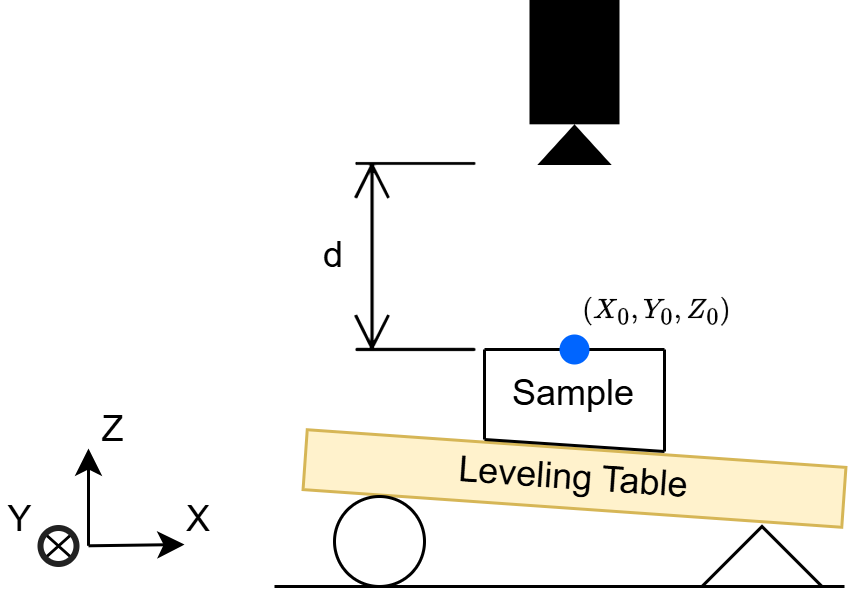

The diagram above was exported from draw.io. Its source (the exported page's mxGraphModel, read from the mxfile embedded in the PNG):
<mxGraphModel dx="378" dy="196" grid="1" gridSize="10" guides="1" tooltips="1" connect="1" arrows="1" fold="1" page="1" pageScale="1" pageWidth="850" pageHeight="1100" math="1" shadow="0">
  <root>
    <mxCell id="0" />
    <mxCell id="1" parent="0" />
    <mxCell id="ueuT5YKC7Wdmln2GNWFX-12" value="Y" style="text;html=1;align=center;verticalAlign=middle;whiteSpace=wrap;rounded=0;" parent="1" vertex="1">
      <mxGeometry x="118" y="162.5" width="15" height="30" as="geometry" />
    </mxCell>
    <mxCell id="KgR5R17OVCxoudx-IaxD-1" value="Leveling Table" style="rounded=0;whiteSpace=wrap;html=1;fillColor=#fff2cc;strokeColor=#d6b656;rotation=4;" parent="1" vertex="1">
      <mxGeometry x="220" y="154" width="180" height="20" as="geometry" />
    </mxCell>
    <mxCell id="KgR5R17OVCxoudx-IaxD-2" value="" style="ellipse;whiteSpace=wrap;html=1;aspect=fixed;" parent="1" vertex="1">
      <mxGeometry x="230" y="170" width="30" height="30" as="geometry" />
    </mxCell>
    <mxCell id="KgR5R17OVCxoudx-IaxD-3" value="" style="verticalLabelPosition=bottom;verticalAlign=top;html=1;shape=mxgraph.basic.acute_triangle;dx=0.5;" parent="1" vertex="1">
      <mxGeometry x="352.5" y="180" width="40" height="20" as="geometry" />
    </mxCell>
    <mxCell id="KgR5R17OVCxoudx-IaxD-4" value="" style="endArrow=none;html=1;rounded=0;" parent="1" edge="1">
      <mxGeometry width="50" height="50" relative="1" as="geometry">
        <mxPoint x="210" y="200" as="sourcePoint" />
        <mxPoint x="400" y="200" as="targetPoint" />
      </mxGeometry>
    </mxCell>
    <mxCell id="KgR5R17OVCxoudx-IaxD-5" value="" style="shape=mxgraph.signs.tech.video_camera;html=1;pointerEvents=1;fillColor=#000000;strokeColor=none;verticalLabelPosition=bottom;verticalAlign=top;align=center;rotation=90;" parent="1" vertex="1">
      <mxGeometry x="282.5" y="17" width="55" height="30" as="geometry" />
    </mxCell>
    <mxCell id="KgR5R17OVCxoudx-IaxD-6" value="" style="shape=dimension;direction=west;whiteSpace=wrap;html=1;align=center;points=[];verticalAlign=top;spacingTop=-15;labelBackgroundColor=none;rotation=-90;" parent="1" vertex="1">
      <mxGeometry x="226" y="70" width="62" height="40" as="geometry" />
    </mxCell>
    <mxCell id="KgR5R17OVCxoudx-IaxD-7" value="" style="endArrow=none;html=1;rounded=0;" parent="1" edge="1">
      <mxGeometry width="50" height="50" relative="1" as="geometry">
        <mxPoint x="280" y="121" as="sourcePoint" />
        <mxPoint x="340" y="121" as="targetPoint" />
      </mxGeometry>
    </mxCell>
    <mxCell id="KgR5R17OVCxoudx-IaxD-8" value="" style="endArrow=none;html=1;rounded=0;" parent="1" edge="1">
      <mxGeometry width="50" height="50" relative="1" as="geometry">
        <mxPoint x="280" y="151" as="sourcePoint" />
        <mxPoint x="280" y="121" as="targetPoint" />
      </mxGeometry>
    </mxCell>
    <mxCell id="KgR5R17OVCxoudx-IaxD-9" value="" style="endArrow=none;html=1;rounded=0;" parent="1" edge="1">
      <mxGeometry width="50" height="50" relative="1" as="geometry">
        <mxPoint x="280" y="151" as="sourcePoint" />
        <mxPoint x="340" y="155" as="targetPoint" />
      </mxGeometry>
    </mxCell>
    <mxCell id="KgR5R17OVCxoudx-IaxD-10" value="" style="endArrow=none;html=1;rounded=0;" parent="1" edge="1">
      <mxGeometry width="50" height="50" relative="1" as="geometry">
        <mxPoint x="340" y="155" as="sourcePoint" />
        <mxPoint x="340" y="121" as="targetPoint" />
      </mxGeometry>
    </mxCell>
    <mxCell id="KgR5R17OVCxoudx-IaxD-11" value="Sample" style="text;html=1;align=center;verticalAlign=middle;whiteSpace=wrap;rounded=0;" parent="1" vertex="1">
      <mxGeometry x="280" y="121" width="60" height="30" as="geometry" />
    </mxCell>
    <mxCell id="ueuT5YKC7Wdmln2GNWFX-3" value="d" style="text;html=1;align=center;verticalAlign=middle;whiteSpace=wrap;rounded=0;" parent="1" vertex="1">
      <mxGeometry x="200" y="75" width="60" height="30" as="geometry" />
    </mxCell>
    <mxCell id="ueuT5YKC7Wdmln2GNWFX-5" value="" style="endArrow=classic;html=1;rounded=0;" parent="1" edge="1">
      <mxGeometry width="50" height="50" relative="1" as="geometry">
        <mxPoint x="148" y="186.43" as="sourcePoint" />
        <mxPoint x="148" y="154" as="targetPoint" />
      </mxGeometry>
    </mxCell>
    <mxCell id="ueuT5YKC7Wdmln2GNWFX-6" value="" style="endArrow=classic;html=1;rounded=0;" parent="1" edge="1">
      <mxGeometry width="50" height="50" relative="1" as="geometry">
        <mxPoint x="148" y="186.43" as="sourcePoint" />
        <mxPoint x="180" y="186" as="targetPoint" />
      </mxGeometry>
    </mxCell>
    <mxCell id="ueuT5YKC7Wdmln2GNWFX-9" value="Z" style="text;html=1;align=center;verticalAlign=middle;whiteSpace=wrap;rounded=0;" parent="1" vertex="1">
      <mxGeometry x="143" y="132.5" width="27" height="30" as="geometry" />
    </mxCell>
    <mxCell id="ueuT5YKC7Wdmln2GNWFX-10" value="X" style="text;html=1;align=center;verticalAlign=middle;whiteSpace=wrap;rounded=0;" parent="1" vertex="1">
      <mxGeometry x="180" y="162.5" width="10" height="30" as="geometry" />
    </mxCell>
    <mxCell id="ueuT5YKC7Wdmln2GNWFX-11" value="" style="shape=mxgraph.sysml.x;" parent="1" vertex="1">
      <mxGeometry x="133" y="182" width="10" height="9" as="geometry" />
    </mxCell>
    <mxCell id="ueuT5YKC7Wdmln2GNWFX-14" value="" style="html=1;verticalLabelPosition=bottom;labelBackgroundColor=#ffffff;verticalAlign=top;shadow=0;dashed=0;strokeWidth=2;shape=mxgraph.ios7.misc.circle;strokeColor=#222222;fillColor=none;" parent="1" vertex="1">
      <mxGeometry x="132" y="180.5" width="12" height="12" as="geometry" />
    </mxCell>
    <mxCell id="sV86rb77n-vsC5QNydZx-2" value="$$(X_0, Y_0, Z_0)&#10;$$" style="text;align=center;verticalAlign=middle;whiteSpace=wrap;rounded=0;fontSize=8;" parent="1" vertex="1">
      <mxGeometry x="315" y="100" width="46" height="16" as="geometry" />
    </mxCell>
    <mxCell id="sV86rb77n-vsC5QNydZx-5" value="" style="shape=ellipse;fillColor=#0065FF;strokeColor=none;html=1;sketch=0;" parent="1" vertex="1">
      <mxGeometry x="305" y="116" width="10" height="10" as="geometry" />
    </mxCell>
  </root>
</mxGraphModel>